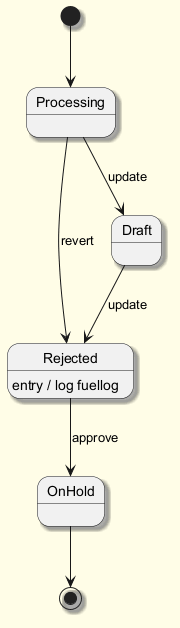

The diagram above was rendered by PlantUML. Its source (embedded in the PNG):
@startuml
skinparam backgroundColor #FFFDE7
skinparam classBackgroundColor #FFF9C4
skinparam classBorderColor #F57F17
skinparam shadowing true
[*] --> Processing
Processing --> Draft : update
Draft --> Rejected : update
Rejected --> OnHold : approve
Rejected : entry / log fuellog
Processing --> Rejected : revert
OnHold --> [*]
@enduml